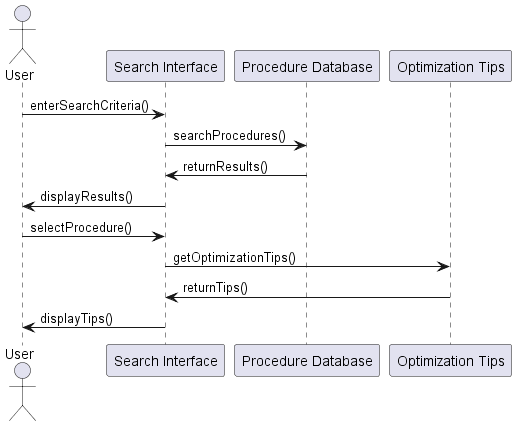

The diagram above was rendered by PlantUML. Its source (embedded in the PNG):
@startuml 9CommunicationDiagram
actor User as user
participant "Search Interface" as SI
participant "Procedure Database" as PD
participant "Optimization Tips" as OT

user -> SI : enterSearchCriteria()
SI -> PD : searchProcedures()
PD -> SI : returnResults()
SI -> user : displayResults()
user -> SI : selectProcedure()
SI -> OT : getOptimizationTips()
OT -> SI : returnTips()
SI -> user : displayTips()

@enduml